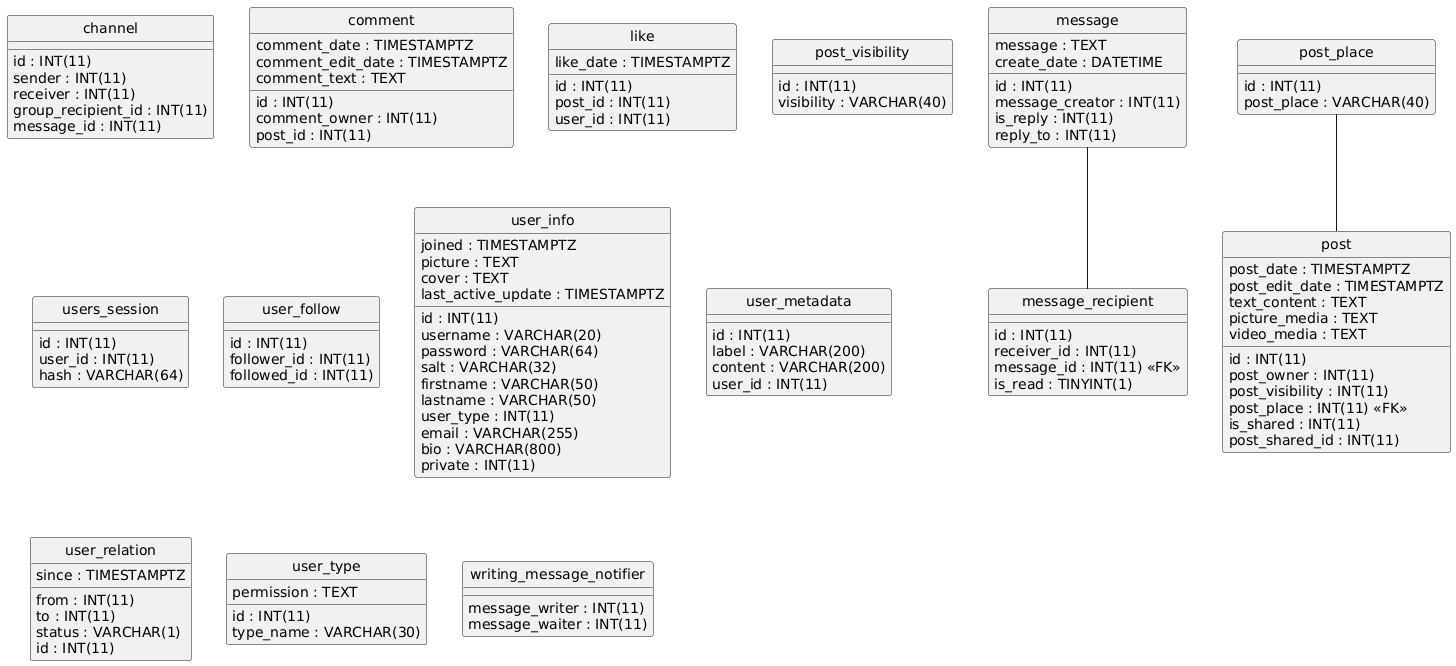

The diagram above was rendered by PlantUML. Its source (embedded in the PNG):
@startuml
hide circle
skinparam linetype ortho

entity "channel" as channel {
  id : INT(11)
  sender : INT(11)
  receiver : INT(11)
  group_recipient_id : INT(11)
  message_id : INT(11)
}

entity "comment" as comment {
  id : INT(11)
  comment_owner : INT(11)
  post_id : INT(11)
  comment_date : TIMESTAMPTZ
  comment_edit_date : TIMESTAMPTZ
  comment_text : TEXT
}

entity "like" as like {
  id : INT(11)
  post_id : INT(11)
  user_id : INT(11)
  like_date : TIMESTAMPTZ
}

entity "message" as message {
  id : INT(11)
  message_creator : INT(11)
  message : TEXT
  create_date : DATETIME
  is_reply : INT(11)
  reply_to : INT(11)
}

entity "message_recipient" as message_recipient {
  id : INT(11)
  receiver_id : INT(11)
  message_id : INT(11) <<FK>>
  is_read : TINYINT(1)
}

entity "post" as post {
  id : INT(11)
  post_owner : INT(11)
  post_visibility : INT(11)
  post_date : TIMESTAMPTZ
  post_edit_date : TIMESTAMPTZ
  text_content : TEXT
  picture_media : TEXT
  video_media : TEXT
  post_place : INT(11) <<FK>>
  is_shared : INT(11)
  post_shared_id : INT(11)
}

entity "post_place" as post_place {
  id : INT(11)
  post_place : VARCHAR(40)
}

entity "post_visibility" as post_visibility {
  id : INT(11)
  visibility : VARCHAR(40)
}

entity "users_session" as users_session {
  id : INT(11)
  user_id : INT(11)
  hash : VARCHAR(64)
}

entity "user_follow" as user_follow {
  id : INT(11)
  follower_id : INT(11)
  followed_id : INT(11)
}

entity "user_info" as user_info {
  id : INT(11)
  username : VARCHAR(20)
  password : VARCHAR(64)
  salt : VARCHAR(32)
  firstname : VARCHAR(50)
  lastname : VARCHAR(50)
  joined : TIMESTAMPTZ
  user_type : INT(11)
  email : VARCHAR(255)
  bio : VARCHAR(800)
  picture : TEXT
  cover : TEXT
  private : INT(11)
  last_active_update : TIMESTAMPTZ
}

entity "user_metadata" as user_metadata {
  id : INT(11)
  label : VARCHAR(200)
  content : VARCHAR(200)
  user_id : INT(11)
}

entity "user_relation" as user_relation {
  from : INT(11)
  to : INT(11)
  status : VARCHAR(1)
  since : TIMESTAMPTZ
  id : INT(11)
}

entity "user_type" as user_type {
  id : INT(11)
  type_name : VARCHAR(30)
  permission : TEXT
}

entity "writing_message_notifier" as writing_message_notifier {
  message_writer : INT(11)
  message_waiter : INT(11)
}

message -- message_recipient
post_place -- post
@enduml